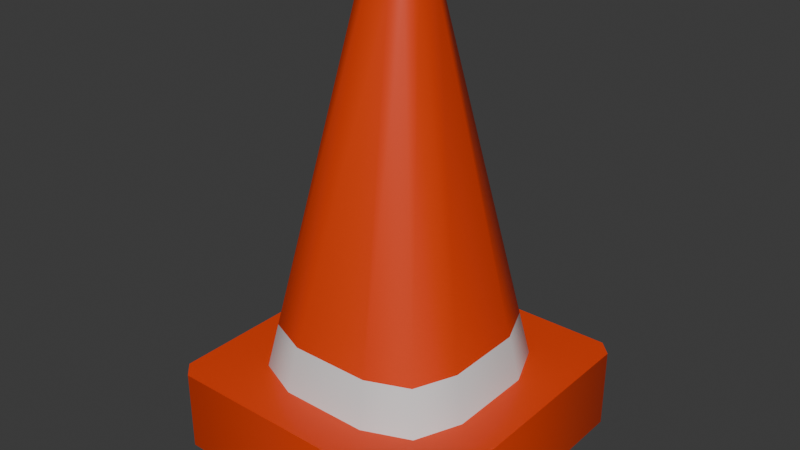 # Source: cone.blend  (saved by Blender 4.1.24; exported with 4.5.12 LTS)
import bpy
from mathutils import Matrix  # noqa: F401  (used for matrix-valued properties, if any)

bpy.ops.wm.read_factory_settings(use_empty=True)
scene = bpy.context.scene
scene.name = 'Scene'

# ---- collections
col_collection = bpy.data.collections.new('Collection'); scene.collection.children.link(col_collection)

# ---- materials (node trees are filled in below, after node groups)
mat_material = bpy.data.materials.new('Material')
mat_material.alpha_threshold = 0.0
mat_material.use_transparent_shadow = False
mat_material.roughness = 0.5
mat_material.line_color = (0.0, 0.0, 0.0, 1.0)
mat_material_001 = bpy.data.materials.new('Material.001')
mat_material_001.use_transparent_shadow = False

# ---- material node trees
mat_material.use_nodes = True; mat_material.node_tree.nodes.clear()
_N = mat_material.node_tree.nodes; _L = mat_material.node_tree.links
n0 = _N.new('ShaderNodeOutputMaterial'); n0.name = 'Material Output'; n0.location = (300, 300)
n1 = _N.new('ShaderNodeBsdfPrincipled'); n1.name = 'Principled BSDF'; n1.location = (10, 300)
n1.inputs[0].default_value = (0.8006, 0.05422, 0.005926, 1.0)
n1.inputs[3].default_value = 1.45
_L.new(n1.outputs[0], n0.inputs[0])
n0.is_active_output = True
mat_material_001.use_nodes = True; mat_material_001.node_tree.nodes.clear()
_N = mat_material_001.node_tree.nodes; _L = mat_material_001.node_tree.links
n0 = _N.new('ShaderNodeBsdfPrincipled'); n0.name = 'Principled BSDF'; n0.location = (10, 300)
n1 = _N.new('ShaderNodeOutputMaterial'); n1.name = 'Material Output'; n1.location = (300, 300)
_L.new(n0.outputs[0], n1.inputs[0])
n1.is_active_output = True

# ---- world
world_world = bpy.data.worlds.new('World'); scene.world = world_world
world_world.use_nodes = True; world_world.node_tree.nodes.clear()
_N = world_world.node_tree.nodes; _L = world_world.node_tree.links
n0 = _N.new('ShaderNodeOutputWorld'); n0.name = 'World Output'; n0.location = (300, 300)
n1 = _N.new('ShaderNodeBackground'); n1.name = 'Background'; n1.location = (10, 300)
n1.inputs[0].default_value = (0.05088, 0.05088, 0.05088, 1.0)
_L.new(n1.outputs[0], n0.inputs[0])
n0.is_active_output = True
world_world.color = (0.05088, 0.05088, 0.05088)
world_world.use_sun_shadow = False
world_world.sun_shadow_jitter_overblur = 0.0

# ---- meshes
me_cube_001 = bpy.data.meshes.new('Cube.001')
me_cube_001.from_pydata([(-0.49, -0.49, -0.9017), (-0.05015, 0.04, 1.239), (-0.49, 0.49, -0.9017), (-0.05015, -0.04, 1.239), (0.49, -0.49, -0.9017), (-0.04718, -0.04718, 1.239), (0.49, 0.49, -0.9017), (-0.04, -0.05015, 1.239), (-0.6451, -0.6451, -0.5091), (-0.2103, -0.5201, -0.5091), (-0.5201, -0.2103, -0.5091), (-0.5043, -0.5563, -0.5091), (-0.5108, -0.5108, -0.5091), (-0.4293, -0.4293, -0.5091), (-0.5563, -0.5043, -0.5091), (-0.5201, 0.2103, -0.5091), (-0.2103, 0.5201, -0.5091), (-0.6451, 0.6451, -0.5091), (-0.4293, 0.4293, -0.5091), (-0.5108, 0.5108, -0.5091), (-0.5043, 0.5563, -0.5091), (-0.5563, 0.5043, -0.5091), (0.5201, -0.2103, -0.5091), (0.2103, -0.5201, -0.5091), (0.6451, -0.6451, -0.5091), (0.4293, -0.4293, -0.5091), (0.5108, -0.5108, -0.5091), (0.5043, -0.5563, -0.5091), (0.5563, -0.5043, -0.5091), (0.2103, 0.5201, -0.5091), (0.5201, 0.2103, -0.5091), (0.6451, 0.6451, -0.5091), (0.4293, 0.4293, -0.5091), (0.5108, 0.5108, -0.5091), (0.5563, 0.5043, -0.5091), (0.5043, 0.5563, -0.5091), (-0.04718, 0.04718, 1.239), (-0.04, 0.05015, 1.239), (0.05015, -0.04, 1.239), (0.04718, -0.04718, 1.239), (0.04, -0.05015, 1.239), (0.04, 0.05015, 1.239), (0.04718, 0.04718, 1.239), (0.05015, 0.04, 1.239), (-0.2741, 0.2741, -0.7782), (-0.2741, -0.2741, -0.7782), (0.2741, 0.2741, -0.7782), (0.2741, -0.2741, -0.7782), (-0.72, -0.6536, -0.5091), (-0.6536, -0.72, -0.5091), (-0.673, -0.673, -0.5091), (-0.6536, 0.72, -0.5091), (-0.72, 0.6536, -0.5091), (-0.673, 0.673, -0.5091), (0.72, 0.6536, -0.5091), (0.6536, 0.72, -0.5091), (0.673, 0.673, -0.5091), (0.6536, -0.72, -0.5091), (0.72, -0.6536, -0.5091), (0.673, -0.673, -0.5091), (-0.72, 0.6536, -0.9017), (-0.6536, 0.72, -0.9017), (-0.673, 0.673, -0.9017), (-0.6536, -0.72, -0.9017), (-0.72, -0.6536, -0.9017), (-0.673, -0.673, -0.9017), (0.6536, 0.72, -0.9017), (0.72, 0.6536, -0.9017), (0.673, 0.673, -0.9017), (0.72, -0.6536, -0.9017), (0.6536, -0.72, -0.9017), (0.673, -0.673, -0.9017), (-0.49, 0.49, -0.7782), (-0.49, -0.49, -0.7782), (0.49, 0.49, -0.7782), (0.49, -0.49, -0.7782), (-0.1742, 0.1742, -0.1514), (-0.1742, -0.1742, -0.1514), (0.1742, 0.1742, -0.1514), (0.1742, -0.1742, -0.1514), (0.1207, 0.1207, 1.239), (0.1462, 0.0591, 1.239), (0.1462, -0.0591, 1.239), (0.1207, -0.1207, 1.239), (-0.1462, 0.0591, 1.239), (-0.1207, 0.1207, 1.239), (0.0591, 0.1462, 1.239), (0.0591, -0.1462, 1.239), (-0.0591, 0.1462, 1.239), (-0.0591, -0.1462, 1.239), (-0.1207, -0.1207, 1.239), (-0.1462, -0.0591, 1.239), (0.04718, 0.04718, 1.28), (0.05015, 0.04, 1.28), (0.05015, -0.04, 1.28), (0.04718, -0.04718, 1.28), (-0.05015, 0.04, 1.28), (-0.04718, 0.04718, 1.28), (0.04, 0.05015, 1.28), (0.04, -0.05015, 1.28), (-0.04, 0.05015, 1.28), (-0.04, -0.05015, 1.28), (-0.04718, -0.04718, 1.28), (-0.05015, -0.04, 1.28), (0.473, 0.1912, -0.289), (0.473, -0.1912, -0.289), (-0.1912, -0.473, -0.289), (-0.3905, -0.3905, -0.289), (0.3905, -0.3905, -0.289), (0.1912, -0.473, -0.289), (-0.1912, 0.473, -0.289), (0.1912, 0.473, -0.289), (-0.3905, 0.3905, -0.289), (-0.473, -0.1912, -0.289), (-0.473, 0.1912, -0.289), (0.3905, 0.3905, -0.289)], [], [(24, 27, 23, 9, 11, 8, 50, 49, 57, 59), (17, 20, 16, 29, 35, 31, 56, 55, 51, 53), (31, 34, 30, 22, 28, 24, 59, 58, 54, 56), (64, 48, 52, 60), (6, 4, 75, 74), (8, 14, 10, 15, 21, 17, 53, 52, 48, 50), (105, 104, 81, 82), (2, 0, 65, 64, 60, 62), (5, 7, 101, 102), (67, 54, 58, 69), (8, 11, 12, 14), (9, 13, 12, 11), (10, 14, 12, 13), (15, 18, 19, 21), (16, 20, 19, 18), (17, 21, 19, 20), (22, 25, 26, 28), (23, 27, 26, 25), (24, 28, 26, 27), (29, 32, 33, 35), (30, 34, 33, 32), (31, 35, 33, 34), (61, 51, 55, 66), (107, 106, 89, 90), (109, 108, 83, 87), (108, 105, 82, 83), (111, 110, 88, 86), (110, 112, 85, 88), (114, 113, 91, 84), (112, 114, 84, 85), (106, 109, 87, 89), (113, 107, 90, 91), (104, 115, 80, 81), (115, 111, 86, 80), (6, 2, 62, 61, 66, 68), (0, 4, 71, 70, 63, 65), (4, 6, 68, 67, 69, 71), (46, 47, 79, 78), (0, 2, 72, 73), (4, 0, 73, 75), (2, 6, 74, 72), (48, 49, 50), (51, 52, 53), (54, 55, 56), (57, 58, 59), (60, 61, 62), (63, 64, 65), (66, 67, 68), (69, 70, 71), (63, 49, 48, 64), (51, 61, 60, 52), (54, 67, 66, 55), (57, 70, 69, 58), (70, 57, 49, 63), (44, 45, 73, 72), (46, 44, 72, 74), (47, 46, 74, 75), (45, 47, 75, 73), (76, 78, 79, 77), (45, 44, 76, 77), (47, 45, 77, 79), (44, 46, 78, 76), (42, 43, 81, 80), (38, 39, 83, 82), (1, 36, 85, 84), (41, 42, 80, 86), (39, 40, 87, 83), (36, 37, 88, 85), (7, 5, 90, 89), (5, 3, 91, 90), (3, 1, 84, 91), (43, 38, 82, 81), (37, 41, 86, 88), (40, 7, 89, 87), (93, 92, 98, 100, 97, 96, 103, 102, 101, 99, 95, 94), (42, 41, 98, 92), (41, 37, 100, 98), (43, 42, 92, 93), (3, 5, 102, 103), (40, 39, 95, 99), (7, 40, 99, 101), (39, 38, 94, 95), (1, 3, 103, 96), (37, 36, 97, 100), (36, 1, 96, 97), (38, 43, 93, 94), (32, 29, 111, 115), (30, 32, 115, 104), (10, 13, 107, 113), (9, 23, 109, 106), (18, 15, 114, 112), (15, 10, 113, 114), (16, 18, 112, 110), (29, 16, 110, 111), (25, 22, 105, 108), (23, 25, 108, 109), (13, 9, 106, 107), (22, 30, 104, 105)])
me_cube_001.polygons.foreach_set('use_smooth', [True] * 98)
me_cube_001.polygons.foreach_set('material_index', [0, 0, 0, 0, 0, 0, 0, 0, 0, 0, 0, 0, 0, 0, 0, 0, 0, 0, 0, 0, 0, 0, 0, 0, 0, 0, 0, 0, 0, 0, 0, 0, 0, 0, 0, 0, 0, 0, 0, 0, 0, 0, 0, 0, 0, 0, 0, 0, 0, 0, 0, 0, 0, 0, 0, 0, 0, 0, 0, 0, 0, 0, 0, 0, 0, 0, 0, 0, 0, 0, 0, 0, 0, 0, 0, 0, 0, 0, 0, 0, 0, 0, 0, 0, 0, 0, 1, 1, 1, 1, 1, 1, 1, 1, 1, 1, 1, 1])
_k = set([(0, 2), (0, 4), (1, 3), (1, 36), (2, 6), (3, 5), (4, 6), (5, 7), (7, 40), (9, 13), (9, 23), (10, 13), (10, 15), (15, 18), (16, 18), (16, 29), (22, 25), (22, 30), (23, 25), (29, 32), (30, 32), (36, 37), (37, 41), (38, 39), (38, 43), (39, 40), (41, 42), (42, 43), (48, 49), (48, 52), (49, 57), (51, 52), (51, 55), (54, 55), (54, 58), (57, 58), (60, 61), (60, 64), (61, 66), (63, 64), (63, 70), (66, 67), (67, 69), (69, 70), (80, 81), (80, 86), (81, 82), (82, 83), (83, 87), (84, 85), (84, 91), (85, 88), (86, 88), (87, 89), (89, 90), (90, 91), (92, 93), (92, 98), (93, 94), (94, 95), (95, 99), (96, 97), (96, 103), (97, 100), (98, 100), (99, 101), (101, 102), (102, 103)])
me_cube_001.attributes.new('sharp_edge', 'BOOLEAN', 'EDGE').data.foreach_set('value', [ (min(e.vertices), max(e.vertices)) in _k for e in me_cube_001.edges])
_uv = me_cube_001.uv_layers.new(name='UVMap')
_uv.uv.foreach_set('vector', [0.01795, 0.01795, 0.03922, 0.05169, 0.04792, 0.1222, 0.04792, 0.2229, 0.03922, 0.2934, 0.01795, 0.3271, 0.01126, 0.3338, 3.717e-09, 0.3292, 2.737e-08, 0.01592, 0.01126, 0.01126, 0.3271, 0.3271, 0.3059, 0.2934, 0.2972, 0.2229, 0.2972, 0.1222, 0.3059, 0.05169, 0.3271, 0.01795, 0.3338, 0.01126, 0.3451, 0.01592, 0.3451, 0.3292, 0.3338, 0.3338, 0.3271, 0.01795, 0.2934, 0.03922, 0.2229, 0.04792, 0.1222, 0.04792, 0.05169, 0.03922, 0.01795, 0.01795, 0.01126, 0.01126, 0.01592, 1.202e-09, 0.3292, 2.485e-08, 0.3338, 0.01126, 0.9471, 0.3133, 0.8535, 0.3133, 0.8535, -6.986e-09, 0.9471, 8.089e-11, 0.9175, 0.6743, 0.9175, 0.9091, 0.888, 0.9091, 0.888, 0.6743, 0.01795, 0.3271, 0.05169, 0.3059, 0.1222, 0.2972, 0.2229, 0.2972, 0.2934, 0.3059, 0.3271, 0.3271, 0.3338, 0.3338, 0.3292, 0.3451, 0.01592, 0.3451, 0.01126, 0.3338, 0.4938, 0.3729, 0.4022, 0.3729, 0.4338, 0.0006191, 0.4621, 0.0006191, 0.29, 0.4002, 0.05512, 0.4002, 0.01126, 0.3564, 0.01592, 0.3451, 0.3292, 0.3451, 0.3338, 0.3564, 0.328, 0.7368, 0.3281, 0.7386, 0.3184, 0.7386, 0.3184, 0.7368, 0.7566, 0.3451, 0.8502, 0.3451, 0.8502, 0.6583, 0.7566, 0.6583, 0.01795, 0.3271, 0.03922, 0.2934, 0.05013, 0.295, 0.05169, 0.3059, 0.04792, 0.2229, 0.06966, 0.2754, 0.05013, 0.295, 0.03922, 0.2934, 0.1222, 0.2972, 0.05169, 0.3059, 0.05013, 0.295, 0.06966, 0.2754, 0.2229, 0.2972, 0.2754, 0.2754, 0.295, 0.295, 0.2934, 0.3059, 0.2972, 0.2229, 0.3059, 0.2934, 0.295, 0.295, 0.2754, 0.2754, 0.3271, 0.3271, 0.2934, 0.3059, 0.295, 0.295, 0.3059, 0.2934, 0.1222, 0.04792, 0.06966, 0.06966, 0.05013, 0.05013, 0.05169, 0.03922, 0.04792, 0.1222, 0.03922, 0.05169, 0.05013, 0.05013, 0.06966, 0.06966, 0.01795, 0.01795, 0.05169, 0.03922, 0.05013, 0.05013, 0.03922, 0.05169, 0.2972, 0.1222, 0.2754, 0.06966, 0.295, 0.05013, 0.3059, 0.05169, 0.2229, 0.04792, 0.2934, 0.03922, 0.295, 0.05013, 0.2754, 0.06966, 0.3271, 0.01795, 0.3059, 0.05169, 0.295, 0.05013, 0.2934, 0.03922, 0.8519, 0.3292, 0.7583, 0.3292, 0.7583, 0.01592, 0.8519, 0.01592, 0.7473, 0.3709, 0.6996, 0.3729, 0.6679, 0.0006191, 0.6827, 0.0, 0.6079, 0.3729, 0.5602, 0.3709, 0.6248, 0.0, 0.6396, 0.0006191, 0.5416, 0.3709, 0.4938, 0.3729, 0.4621, 0.0006191, 0.4769, 0.0, 0.4938, 0.7994, 0.4022, 0.7994, 0.4338, 0.4271, 0.4621, 0.4271, 0.4022, 0.7994, 0.3544, 0.7974, 0.4191, 0.4265, 0.4338, 0.4271, 0.6996, 0.7994, 0.6079, 0.7994, 0.6396, 0.4271, 0.6679, 0.4271, 0.7473, 0.7974, 0.6996, 0.7994, 0.6679, 0.4271, 0.6827, 0.4265, 0.6996, 0.3729, 0.6079, 0.3729, 0.6396, 0.0006191, 0.6679, 0.0006191, 0.6079, 0.7994, 0.5602, 0.7974, 0.6248, 0.4265, 0.6396, 0.4271, 0.4022, 0.3729, 0.3544, 0.3709, 0.4191, 0.0, 0.4338, 0.0006191, 0.5416, 0.7974, 0.4938, 0.7994, 0.4621, 0.4271, 0.4769, 0.4265, 0.29, 0.6351, 0.29, 0.4002, 0.3338, 0.3564, 0.3451, 0.361, 0.3451, 0.6743, 0.3338, 0.6789, 0.05512, 0.4002, 0.05512, 0.6351, 0.01126, 0.6789, 6.231e-09, 0.6743, 2.988e-08, 0.361, 0.01126, 0.3564, 0.05512, 0.6351, 0.29, 0.6351, 0.3338, 0.6789, 0.3292, 0.6902, 0.01592, 0.6902, 0.01126, 0.6789, 0.888, 0.9683, 0.7566, 0.9683, 0.7806, 0.8213, 0.8641, 0.8213, 0.9469, 0.6743, 0.9469, 0.9091, 0.9175, 0.9091, 0.9175, 0.6743, 0.9749, 0.3292, 0.9749, 0.564, 0.9455, 0.564, 0.9455, 0.3292, 0.9764, 0.6743, 0.9764, 0.9091, 0.9469, 0.9091, 0.9469, 0.6743, 0.01592, 0.3451, 3.717e-09, 0.3292, 0.01126, 0.3338, 0.3451, 0.3292, 0.3292, 0.3451, 0.3338, 0.3338, 0.3292, 2.485e-08, 0.3451, 0.01592, 0.3338, 0.01126, 2.737e-08, 0.01592, 0.01592, 1.202e-09, 0.01126, 0.01126, 0.3292, 0.3451, 0.3451, 0.361, 0.3338, 0.3564, 2.988e-08, 0.361, 0.01592, 0.3451, 0.01126, 0.3564, 0.3451, 0.6743, 0.3292, 0.6902, 0.3338, 0.6789, 0.01592, 0.6902, 6.231e-09, 0.6743, 0.01126, 0.6789, 0.9455, 0.3292, 0.8519, 0.3292, 0.8535, 0.3133, 0.9471, 0.3133, 0.7583, 0.3292, 0.8519, 0.3292, 0.8502, 0.3451, 0.7566, 0.3451, 0.7566, -1.256e-11, 0.8502, 7.055e-09, 0.8519, 0.01592, 0.7583, 0.01592, 0.8519, 0.6743, 0.7583, 0.6743, 0.7566, 0.6583, 0.8502, 0.6583, 0.9455, 0.6424, 0.8519, 0.6424, 0.8519, 0.3292, 0.9455, 0.3292, 0.1831, 0.8733, 0.1831, 0.7419, 0.2349, 0.6902, 0.2349, 0.9251, 0.05175, 0.8733, 0.1831, 0.8733, 0.2349, 0.9251, -2.308e-09, 0.9251, 0.05175, 0.7419, 0.05175, 0.8733, -2.308e-09, 0.9251, 1.822e-08, 0.6902, 0.1831, 0.7419, 0.05175, 0.7419, 1.822e-08, 0.6902, 0.2349, 0.6902, 0.3184, 0.7737, 0.2349, 0.7737, 0.2349, 0.6902, 0.3184, 0.6902, 0.4765, 1.0, 0.3451, 1.0, 0.369, 0.853, 0.4525, 0.853, 0.888, 0.8213, 0.7566, 0.8213, 0.7806, 0.6743, 0.8641, 0.6743, 0.6078, 1.0, 0.4765, 1.0, 0.5004, 0.853, 0.5839, 0.853, 0.2812, 0.82, 0.2819, 0.8183, 0.3049, 0.8229, 0.2988, 0.8376, 0.2819, 0.7991, 0.2812, 0.7974, 0.2988, 0.7798, 0.3049, 0.7946, 0.2579, 0.8183, 0.2586, 0.82, 0.241, 0.8376, 0.2349, 0.8229, 0.2795, 0.8207, 0.2812, 0.82, 0.2988, 0.8376, 0.2841, 0.8437, 0.2812, 0.7974, 0.2795, 0.7967, 0.2841, 0.7737, 0.2988, 0.7798, 0.2586, 0.82, 0.2603, 0.8207, 0.2557, 0.8437, 0.241, 0.8376, 0.2603, 0.7967, 0.2586, 0.7974, 0.241, 0.7798, 0.2557, 0.7737, 0.2586, 0.7974, 0.2579, 0.7991, 0.2349, 0.7946, 0.241, 0.7798, 0.2579, 0.7991, 0.2579, 0.8183, 0.2349, 0.8229, 0.2349, 0.7946, 0.2819, 0.8183, 0.2819, 0.7991, 0.3049, 0.7946, 0.3049, 0.8229, 0.2603, 0.8207, 0.2795, 0.8207, 0.2841, 0.8437, 0.2557, 0.8437, 0.2795, 0.7967, 0.2603, 0.7967, 0.2557, 0.7737, 0.2841, 0.7737, 0.3424, 0.7118, 0.3417, 0.7135, 0.34, 0.7142, 0.3208, 0.7142, 0.3191, 0.7135, 0.3184, 0.7118, 0.3184, 0.6926, 0.3191, 0.6909, 0.3208, 0.6902, 0.34, 0.6902, 0.3417, 0.6909, 0.3424, 0.6926, 0.3377, 0.7368, 0.3378, 0.7386, 0.3282, 0.7386, 0.3281, 0.7368, 0.3378, 0.7386, 0.3378, 0.7577, 0.3282, 0.7577, 0.3282, 0.7386, 0.3281, 0.7351, 0.328, 0.7368, 0.3184, 0.7368, 0.3184, 0.7351, 0.3378, 0.7351, 0.3377, 0.7368, 0.3281, 0.7368, 0.3282, 0.7351, 0.3281, 0.7577, 0.328, 0.7595, 0.3184, 0.7595, 0.3184, 0.7577, 0.3281, 0.7386, 0.3281, 0.7577, 0.3184, 0.7577, 0.3184, 0.7386, 0.328, 0.7142, 0.3281, 0.716, 0.3184, 0.716, 0.3184, 0.7142, 0.3378, 0.716, 0.3378, 0.7351, 0.3282, 0.7351, 0.3282, 0.716, 0.3378, 0.7577, 0.3377, 0.7595, 0.3281, 0.7595, 0.3282, 0.7577, 0.3377, 0.7142, 0.3378, 0.716, 0.3282, 0.716, 0.3281, 0.7142, 0.3281, 0.716, 0.3281, 0.7351, 0.3184, 0.7351, 0.3184, 0.716, 0.5509, 0.8508, 0.4984, 0.853, 0.4938, 0.7994, 0.5416, 0.7974, 0.3976, 0.4265, 0.3451, 0.4243, 0.3544, 0.3709, 0.4022, 0.3729, 0.6034, 0.853, 0.5509, 0.8508, 0.5602, 0.7974, 0.6079, 0.7994, 0.7041, 0.4265, 0.6034, 0.4265, 0.6079, 0.3729, 0.6996, 0.3729, 0.7566, 0.8508, 0.7041, 0.853, 0.6996, 0.7994, 0.7473, 0.7974, 0.7041, 0.853, 0.6034, 0.853, 0.6079, 0.7994, 0.6996, 0.7994, 0.3976, 0.853, 0.3451, 0.8508, 0.3544, 0.7974, 0.4022, 0.7994, 0.4984, 0.853, 0.3976, 0.853, 0.4022, 0.7994, 0.4938, 0.7994, 0.5509, 0.4243, 0.4984, 0.4265, 0.4938, 0.3729, 0.5416, 0.3709, 0.6034, 0.4265, 0.5509, 0.4243, 0.5602, 0.3709, 0.6079, 0.3729, 0.7566, 0.4243, 0.7041, 0.4265, 0.6996, 0.3729, 0.7473, 0.3709, 0.4984, 0.4265, 0.3976, 0.4265, 0.4022, 0.3729, 0.4938, 0.3729])
me_cube_001.materials.append(mat_material)
me_cube_001.materials.append(mat_material_001)
me_cube_001.update()

# ---- objects
ob_cone__rigid = bpy.data.objects.new('Cone -rigid', me_cube_001)

# ---- transforms, parenting, visibility, modifiers, constraints
ob_cone__rigid.location = (0.0, 0.0, 0.0)

# ---- collection membership
col_collection.objects.link(ob_cone__rigid)

# ---- scene / render settings (as saved in the file)
scene.frame_start = 1; scene.frame_end = 250; scene.frame_set(1)
scene.render.engine = 'BLENDER_EEVEE_NEXT'
scene.cycles.sampling_pattern = 'TABULATED_SOBOL'
scene.eevee.ray_tracing_options.trace_max_roughness = 0.0
bpy.context.view_layer.update()

# ---- added for rendering (the .blend has no active camera and no usable light): camera, sun
cam_auto = bpy.data.cameras.new('AutoCamera')
cam_auto.lens = 50.0
cam_auto.sensor_width = 36.0
cam_auto.clip_end = 1000.0
ob_auto_camera = bpy.data.objects.new('AutoCamera', cam_auto)
scene.collection.objects.link(ob_auto_camera)
ob_auto_camera.location = (2.76104, -3.31325, 2.39775)
ob_auto_camera.rotation_euler = (1.09748, -7.21219e-08, 0.694738)
scene.camera = ob_auto_camera
light_auto_sun = bpy.data.lights.new('AutoSun', 'SUN')
light_auto_sun.energy = 3.0
light_auto_sun.angle = 0.0523599
ob_auto_sun = bpy.data.objects.new('AutoSun', light_auto_sun)
scene.collection.objects.link(ob_auto_sun)
ob_auto_sun.rotation_euler = (0.872665, 0.174533, 0.523599)
bpy.context.view_layer.update()
